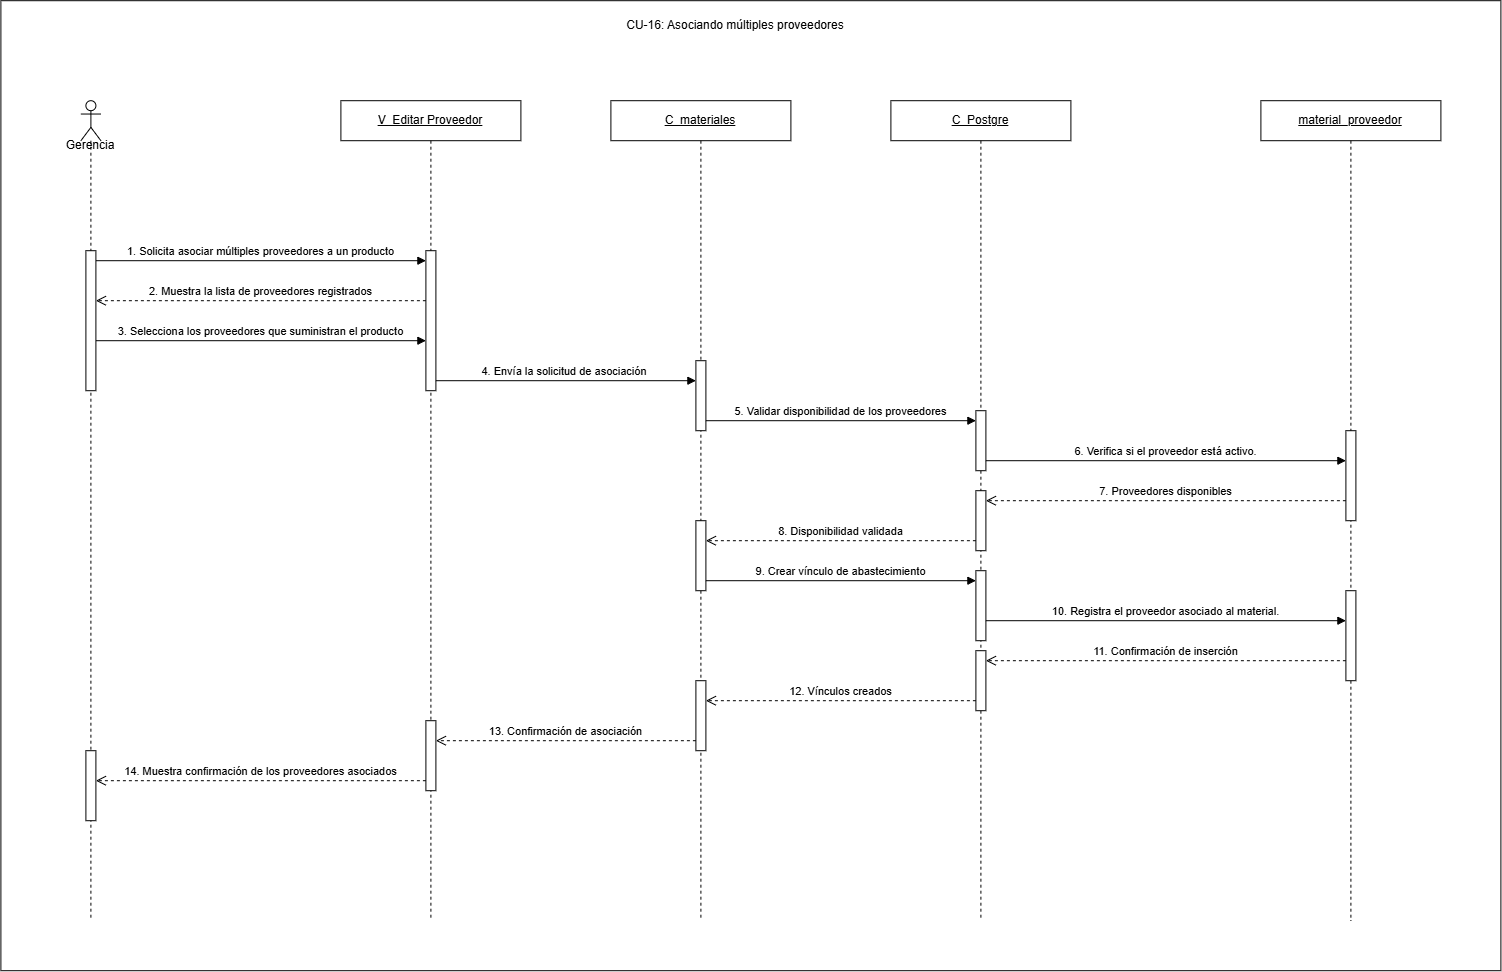

The diagram above was exported from draw.io. Its source (the exported page's mxGraphModel, read from the mxfile embedded in the PNG):
<mxGraphModel dx="1137" dy="993" grid="1" gridSize="10" guides="1" tooltips="1" connect="1" arrows="1" fold="1" page="1" pageScale="1" pageWidth="1550" pageHeight="960" math="0" shadow="0">
  <root>
    <mxCell id="276YkH-ClFbIz4DyvEtG-0" />
    <mxCell id="276YkH-ClFbIz4DyvEtG-1" parent="276YkH-ClFbIz4DyvEtG-0" />
    <mxCell id="276YkH-ClFbIz4DyvEtG-2" parent="276YkH-ClFbIz4DyvEtG-1" style="rounded=0;whiteSpace=wrap;html=1;" value="" vertex="1">
      <mxGeometry height="970" width="1500" x="40" y="20" as="geometry" />
    </mxCell>
    <mxCell id="276YkH-ClFbIz4DyvEtG-3" parent="276YkH-ClFbIz4DyvEtG-1" style="text;html=1;whiteSpace=wrap;strokeColor=none;fillColor=none;align=center;verticalAlign=middle;rounded=0;" value="CU-16: Asociando múltiples proveedores" vertex="1">
      <mxGeometry height="30" width="420" x="565" y="30" as="geometry" />
    </mxCell>
    <mxCell id="276YkH-ClFbIz4DyvEtG-4" parent="276YkH-ClFbIz4DyvEtG-1" style="shape=umlLifeline;perimeter=lifelinePerimeter;whiteSpace=wrap;html=1;container=1;dropTarget=0;collapsible=0;recursiveResize=0;outlineConnect=0;portConstraint=eastwest;" value="&lt;u&gt;V_Editar Proveedor&lt;/u&gt;" vertex="1">
      <mxGeometry height="820" width="180" x="380" y="120" as="geometry" />
    </mxCell>
    <mxCell id="276YkH-ClFbIz4DyvEtG-5" parent="276YkH-ClFbIz4DyvEtG-4" style="html=1;points=[[0,0,0,0,5],[0,1,0,0,-5],[1,0,0,0,5],[1,1,0,0,-5]];perimeter=orthogonalPerimeter;outlineConnect=0;targetShapes=umlLifeline;portConstraint=eastwest;" value="" vertex="1">
      <mxGeometry height="140" width="10" x="85" y="150" as="geometry" />
    </mxCell>
    <mxCell id="276YkH-ClFbIz4DyvEtG-6" parent="276YkH-ClFbIz4DyvEtG-4" style="html=1;points=[[0,0,0,0,5],[0,1,0,0,-5],[1,0,0,0,5],[1,1,0,0,-5]];perimeter=orthogonalPerimeter;outlineConnect=0;targetShapes=umlLifeline;portConstraint=eastwest;" value="" vertex="1">
      <mxGeometry height="70" width="10" x="85" y="620" as="geometry" />
    </mxCell>
    <mxCell id="276YkH-ClFbIz4DyvEtG-7" parent="276YkH-ClFbIz4DyvEtG-1" style="shape=umlLifeline;perimeter=lifelinePerimeter;whiteSpace=wrap;html=1;container=1;dropTarget=0;collapsible=0;recursiveResize=0;outlineConnect=0;portConstraint=eastwest;" value="&lt;u&gt;C_materiales&lt;/u&gt;" vertex="1">
      <mxGeometry height="820" width="180" x="650" y="120" as="geometry" />
    </mxCell>
    <mxCell id="276YkH-ClFbIz4DyvEtG-8" parent="276YkH-ClFbIz4DyvEtG-7" style="html=1;points=[[0,0,0,0,5],[0,1,0,0,-5],[1,0,0,0,5],[1,1,0,0,-5]];perimeter=orthogonalPerimeter;outlineConnect=0;targetShapes=umlLifeline;portConstraint=eastwest;" value="" vertex="1">
      <mxGeometry height="70" width="10" x="85" y="260" as="geometry" />
    </mxCell>
    <mxCell id="276YkH-ClFbIz4DyvEtG-9" parent="276YkH-ClFbIz4DyvEtG-7" style="html=1;points=[[0,0,0,0,5],[0,1,0,0,-5],[1,0,0,0,5],[1,1,0,0,-5]];perimeter=orthogonalPerimeter;outlineConnect=0;targetShapes=umlLifeline;portConstraint=eastwest;" value="" vertex="1">
      <mxGeometry height="70" width="10" x="85" y="420" as="geometry" />
    </mxCell>
    <mxCell id="276YkH-ClFbIz4DyvEtG-10" parent="276YkH-ClFbIz4DyvEtG-7" style="html=1;points=[[0,0,0,0,5],[0,1,0,0,-5],[1,0,0,0,5],[1,1,0,0,-5]];perimeter=orthogonalPerimeter;outlineConnect=0;targetShapes=umlLifeline;portConstraint=eastwest;" value="" vertex="1">
      <mxGeometry height="70" width="10" x="85" y="580" as="geometry" />
    </mxCell>
    <mxCell id="276YkH-ClFbIz4DyvEtG-11" parent="276YkH-ClFbIz4DyvEtG-1" style="shape=umlLifeline;perimeter=lifelinePerimeter;whiteSpace=wrap;html=1;container=1;dropTarget=0;collapsible=0;recursiveResize=0;outlineConnect=0;portConstraint=eastwest;" value="&lt;u&gt;C_Postgre&lt;/u&gt;" vertex="1">
      <mxGeometry height="820" width="180" x="930" y="120" as="geometry" />
    </mxCell>
    <mxCell id="276YkH-ClFbIz4DyvEtG-12" parent="276YkH-ClFbIz4DyvEtG-11" style="html=1;points=[[0,0,0,0,5],[0,1,0,0,-5],[1,0,0,0,5],[1,1,0,0,-5]];perimeter=orthogonalPerimeter;outlineConnect=0;targetShapes=umlLifeline;portConstraint=eastwest;" value="" vertex="1">
      <mxGeometry height="60" width="10" x="85" y="310" as="geometry" />
    </mxCell>
    <mxCell id="276YkH-ClFbIz4DyvEtG-13" parent="276YkH-ClFbIz4DyvEtG-11" style="html=1;points=[[0,0,0,0,5],[0,1,0,0,-5],[1,0,0,0,5],[1,1,0,0,-5]];perimeter=orthogonalPerimeter;outlineConnect=0;targetShapes=umlLifeline;portConstraint=eastwest;" value="" vertex="1">
      <mxGeometry height="60" width="10" x="85" y="390" as="geometry" />
    </mxCell>
    <mxCell id="276YkH-ClFbIz4DyvEtG-14" parent="276YkH-ClFbIz4DyvEtG-11" style="html=1;points=[[0,0,0,0,5],[0,1,0,0,-5],[1,0,0,0,5],[1,1,0,0,-5]];perimeter=orthogonalPerimeter;outlineConnect=0;targetShapes=umlLifeline;portConstraint=eastwest;" value="" vertex="1">
      <mxGeometry height="70" width="10" x="85" y="470" as="geometry" />
    </mxCell>
    <mxCell id="276YkH-ClFbIz4DyvEtG-15" parent="276YkH-ClFbIz4DyvEtG-11" style="html=1;points=[[0,0,0,0,5],[0,1,0,0,-5],[1,0,0,0,5],[1,1,0,0,-5]];perimeter=orthogonalPerimeter;outlineConnect=0;targetShapes=umlLifeline;portConstraint=eastwest;" value="" vertex="1">
      <mxGeometry height="60" width="10" x="85" y="550" as="geometry" />
    </mxCell>
    <mxCell id="276YkH-ClFbIz4DyvEtG-16" parent="276YkH-ClFbIz4DyvEtG-1" style="shape=umlLifeline;perimeter=lifelinePerimeter;whiteSpace=wrap;html=1;container=1;dropTarget=0;collapsible=0;recursiveResize=0;outlineConnect=0;portConstraint=eastwest;" value="&lt;u&gt;material_proveedor&lt;/u&gt;" vertex="1">
      <mxGeometry height="820" width="180" x="1300" y="120" as="geometry" />
    </mxCell>
    <mxCell id="276YkH-ClFbIz4DyvEtG-17" parent="276YkH-ClFbIz4DyvEtG-16" style="html=1;points=[[0,0,0,0,5],[0,1,0,0,-5],[1,0,0,0,5],[1,1,0,0,-5]];perimeter=orthogonalPerimeter;outlineConnect=0;targetShapes=umlLifeline;portConstraint=eastwest;" value="" vertex="1">
      <mxGeometry height="90" width="10" x="85" y="330" as="geometry" />
    </mxCell>
    <mxCell id="276YkH-ClFbIz4DyvEtG-18" parent="276YkH-ClFbIz4DyvEtG-16" style="html=1;points=[[0,0,0,0,5],[0,1,0,0,-5],[1,0,0,0,5],[1,1,0,0,-5]];perimeter=orthogonalPerimeter;outlineConnect=0;targetShapes=umlLifeline;portConstraint=eastwest;" value="" vertex="1">
      <mxGeometry height="90" width="10" x="85" y="490" as="geometry" />
    </mxCell>
    <mxCell id="276YkH-ClFbIz4DyvEtG-19" edge="1" parent="276YkH-ClFbIz4DyvEtG-1" style="html=1;verticalAlign=bottom;endArrow=block;curved=0;rounded=0;" value="1. Solicita asociar múltiples proveedores a un producto">
      <mxGeometry relative="1" as="geometry">
        <mxPoint x="135" y="280" as="sourcePoint" />
        <mxPoint x="465" y="280" as="targetPoint" />
      </mxGeometry>
    </mxCell>
    <mxCell id="276YkH-ClFbIz4DyvEtG-20" edge="1" parent="276YkH-ClFbIz4DyvEtG-1" style="html=1;verticalAlign=bottom;endArrow=open;dashed=1;endSize=8;curved=0;rounded=0;" value="2. Muestra la lista de proveedores registrados">
      <mxGeometry relative="1" as="geometry">
        <mxPoint x="465" y="320" as="sourcePoint" />
        <mxPoint x="135" y="320" as="targetPoint" />
      </mxGeometry>
    </mxCell>
    <mxCell id="276YkH-ClFbIz4DyvEtG-21" edge="1" parent="276YkH-ClFbIz4DyvEtG-1" style="html=1;verticalAlign=bottom;endArrow=block;curved=0;rounded=0;" value="3. Selecciona los proveedores que suministran el producto">
      <mxGeometry relative="1" as="geometry">
        <mxPoint x="135" y="360" as="sourcePoint" />
        <mxPoint x="465" y="360" as="targetPoint" />
      </mxGeometry>
    </mxCell>
    <mxCell id="276YkH-ClFbIz4DyvEtG-22" edge="1" parent="276YkH-ClFbIz4DyvEtG-1" style="html=1;verticalAlign=bottom;endArrow=block;curved=0;rounded=0;" target="276YkH-ClFbIz4DyvEtG-8" value="4. Envía la solicitud de asociación&amp;nbsp;">
      <mxGeometry relative="1" as="geometry">
        <mxPoint x="475" y="400" as="sourcePoint" />
        <mxPoint x="720" y="400" as="targetPoint" />
      </mxGeometry>
    </mxCell>
    <mxCell id="276YkH-ClFbIz4DyvEtG-23" edge="1" parent="276YkH-ClFbIz4DyvEtG-1" style="html=1;verticalAlign=bottom;endArrow=block;curved=0;rounded=0;" value="5. Validar disponibilidad de los proveedores">
      <mxGeometry relative="1" as="geometry">
        <mxPoint x="745" y="440" as="sourcePoint" />
        <mxPoint x="1015" y="440" as="targetPoint" />
      </mxGeometry>
    </mxCell>
    <mxCell id="276YkH-ClFbIz4DyvEtG-24" edge="1" parent="276YkH-ClFbIz4DyvEtG-1" style="html=1;verticalAlign=bottom;endArrow=block;curved=0;rounded=0;" target="276YkH-ClFbIz4DyvEtG-17" value="6.&amp;nbsp;&lt;span style=&quot;background-color: light-dark(#ffffff, var(--ge-dark-color, #121212)); color: light-dark(rgb(0, 0, 0), rgb(255, 255, 255));&quot;&gt;Verifica si el proveedor está activo.&lt;/span&gt;">
      <mxGeometry relative="1" as="geometry">
        <mxPoint x="1025" y="480" as="sourcePoint" />
        <mxPoint x="1270" y="480" as="targetPoint" />
      </mxGeometry>
    </mxCell>
    <mxCell id="276YkH-ClFbIz4DyvEtG-25" edge="1" parent="276YkH-ClFbIz4DyvEtG-1" style="html=1;verticalAlign=bottom;endArrow=open;dashed=1;endSize=8;curved=0;rounded=0;" value="7. Proveedores disponibles">
      <mxGeometry relative="1" as="geometry">
        <mxPoint x="1385" y="520" as="sourcePoint" />
        <mxPoint x="1025" y="520" as="targetPoint" />
      </mxGeometry>
    </mxCell>
    <mxCell id="276YkH-ClFbIz4DyvEtG-26" edge="1" parent="276YkH-ClFbIz4DyvEtG-1" style="html=1;verticalAlign=bottom;endArrow=open;dashed=1;endSize=8;curved=0;rounded=0;" value="8. Disponibilidad validada">
      <mxGeometry relative="1" as="geometry">
        <mxPoint x="1015" y="560" as="sourcePoint" />
        <mxPoint x="745" y="560" as="targetPoint" />
      </mxGeometry>
    </mxCell>
    <mxCell id="276YkH-ClFbIz4DyvEtG-27" edge="1" parent="276YkH-ClFbIz4DyvEtG-1" style="html=1;verticalAlign=bottom;endArrow=block;curved=0;rounded=0;" value="9. Crear vínculo de abastecimiento">
      <mxGeometry relative="1" as="geometry">
        <mxPoint x="745" y="600" as="sourcePoint" />
        <mxPoint x="1015" y="600" as="targetPoint" />
      </mxGeometry>
    </mxCell>
    <mxCell id="276YkH-ClFbIz4DyvEtG-28" edge="1" parent="276YkH-ClFbIz4DyvEtG-1" style="html=1;verticalAlign=bottom;endArrow=block;curved=0;rounded=0;" target="276YkH-ClFbIz4DyvEtG-18" value="10.&amp;nbsp;&lt;span style=&quot;background-color: light-dark(#ffffff, var(--ge-dark-color, #121212)); color: light-dark(rgb(0, 0, 0), rgb(255, 255, 255));&quot;&gt;Registra el proveedor asociado al material.&lt;/span&gt;">
      <mxGeometry relative="1" as="geometry">
        <mxPoint x="1025" y="640" as="sourcePoint" />
        <mxPoint x="1330" y="640" as="targetPoint" />
      </mxGeometry>
    </mxCell>
    <mxCell id="276YkH-ClFbIz4DyvEtG-29" edge="1" parent="276YkH-ClFbIz4DyvEtG-1" source="276YkH-ClFbIz4DyvEtG-18" style="html=1;verticalAlign=bottom;endArrow=open;dashed=1;endSize=8;curved=0;rounded=0;" value="11. Confirmación de inserción">
      <mxGeometry relative="1" as="geometry">
        <mxPoint x="1295" y="680" as="sourcePoint" />
        <mxPoint x="1025" y="680" as="targetPoint" />
      </mxGeometry>
    </mxCell>
    <mxCell id="276YkH-ClFbIz4DyvEtG-30" edge="1" parent="276YkH-ClFbIz4DyvEtG-1" style="html=1;verticalAlign=bottom;endArrow=open;dashed=1;endSize=8;curved=0;rounded=0;" value="12. Vínculos creados">
      <mxGeometry relative="1" as="geometry">
        <mxPoint x="1015" y="720" as="sourcePoint" />
        <mxPoint x="745" y="720" as="targetPoint" />
      </mxGeometry>
    </mxCell>
    <mxCell id="276YkH-ClFbIz4DyvEtG-31" edge="1" parent="276YkH-ClFbIz4DyvEtG-1" source="276YkH-ClFbIz4DyvEtG-10" style="html=1;verticalAlign=bottom;endArrow=open;dashed=1;endSize=8;curved=0;rounded=0;" value="13. Confirmación de asociación">
      <mxGeometry relative="1" as="geometry">
        <mxPoint x="660" y="760" as="sourcePoint" />
        <mxPoint x="475" y="760" as="targetPoint" />
      </mxGeometry>
    </mxCell>
    <mxCell id="276YkH-ClFbIz4DyvEtG-32" edge="1" parent="276YkH-ClFbIz4DyvEtG-1" style="html=1;verticalAlign=bottom;endArrow=open;dashed=1;endSize=8;curved=0;rounded=0;" value="14. Muestra confirmación de los proveedores asociados">
      <mxGeometry relative="1" as="geometry">
        <mxPoint x="465" y="800" as="sourcePoint" />
        <mxPoint x="135" y="800" as="targetPoint" />
      </mxGeometry>
    </mxCell>
    <mxCell id="276YkH-ClFbIz4DyvEtG-33" parent="276YkH-ClFbIz4DyvEtG-1" style="shape=umlLifeline;perimeter=lifelinePerimeter;whiteSpace=wrap;html=1;container=1;dropTarget=0;collapsible=0;recursiveResize=0;outlineConnect=0;portConstraint=eastwest;newEdgeStyle={&quot;curved&quot;:0,&quot;rounded&quot;:0};participant=umlActor;" value="" vertex="1">
      <mxGeometry height="820" width="20" x="120" y="120" as="geometry" />
    </mxCell>
    <mxCell id="276YkH-ClFbIz4DyvEtG-34" parent="276YkH-ClFbIz4DyvEtG-33" style="html=1;points=[[0,0,0,0,5],[0,1,0,0,-5],[1,0,0,0,5],[1,1,0,0,-5]];perimeter=orthogonalPerimeter;outlineConnect=0;targetShapes=umlLifeline;portConstraint=eastwest;" value="" vertex="1">
      <mxGeometry height="70" width="10" x="5" y="650" as="geometry" />
    </mxCell>
    <mxCell id="276YkH-ClFbIz4DyvEtG-35" parent="276YkH-ClFbIz4DyvEtG-33" style="html=1;points=[[0,0,0,0,5],[0,1,0,0,-5],[1,0,0,0,5],[1,1,0,0,-5]];perimeter=orthogonalPerimeter;outlineConnect=0;targetShapes=umlLifeline;portConstraint=eastwest;" value="" vertex="1">
      <mxGeometry height="140" width="10" x="5" y="150" as="geometry" />
    </mxCell>
    <mxCell id="276YkH-ClFbIz4DyvEtG-36" parent="276YkH-ClFbIz4DyvEtG-1" style="text;html=1;whiteSpace=wrap;strokeColor=none;fillColor=none;align=center;verticalAlign=middle;rounded=0;" value="G&lt;span style=&quot;background-color: transparent; color: light-dark(rgb(0, 0, 0), rgb(255, 255, 255));&quot;&gt;erencia&lt;/span&gt;" vertex="1">
      <mxGeometry height="30" width="60" x="100" y="150" as="geometry" />
    </mxCell>
  </root>
</mxGraphModel>